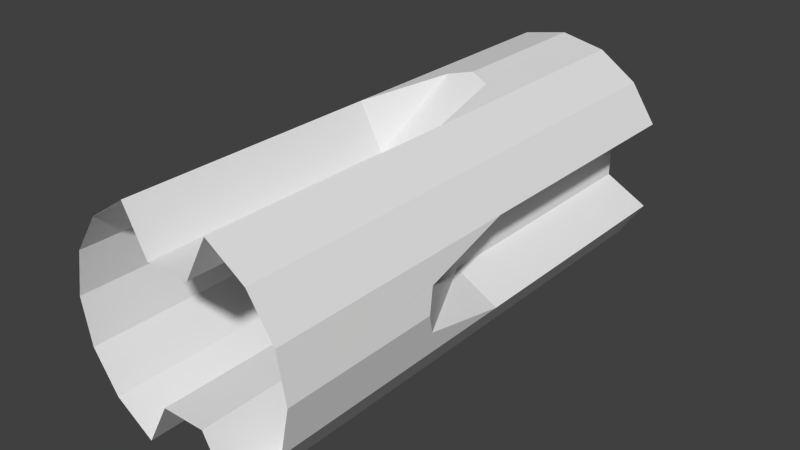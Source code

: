 # Source: femur_tibia_inner.blend  (saved by Blender 2.68.0; exported with 4.5.12 LTS)
import bpy
from mathutils import Matrix  # noqa: F401  (used for matrix-valued properties, if any)

bpy.ops.wm.read_factory_settings(use_empty=True)
scene = bpy.context.scene
scene.name = 'Scene'

# ---- collections
col_collection_1 = bpy.data.collections.new('Collection 1'); scene.collection.children.link(col_collection_1)

# ---- materials (node trees are filled in below, after node groups)
mat_m2 = bpy.data.materials.new('M2')
mat_m2.alpha_threshold = 0.0
mat_m2.use_transparent_shadow = False
mat_m2.roughness = 0.5
mat_m2.line_color = (0.0, 0.0, 0.0, 1.0)

# ---- material node trees

# ---- world
world_world = bpy.data.worlds.new('World'); scene.world = world_world
world_world.color = (0.05088, 0.05088, 0.05088)
world_world.use_sun_shadow = False
world_world.sun_shadow_jitter_overblur = 0.0
world_world.cycles.sampling_method = 'MANUAL'
world_world.cycles.sample_map_resolution = 256

# ---- meshes
me_femur_inner_mesh = bpy.data.meshes.new('Femur-Inner_mesh')
me_femur_inner_mesh.from_pydata([(0.01667, -0.2, 0.05), (-0.01667, -0.2, 0.05), (0.03444, 7.911e-09, 0.08315), (0.03444, -0.2, 0.08315), (0.06364, -0.2, 0.06364), (0.08315, 1.585e-08, 0.03444), (0.08315, -0.2, 0.03444), (0.09, -0.2, -4.482e-08), (0.08315, -1.017e-07, -0.03444), (0.08315, -0.2, -0.03444), (0.06364, -0.2, -0.06364), (0.03444, -9.374e-08, -0.08315), (0.03444, -0.2, -0.08315), (-0.03444, -9.374e-08, -0.08315), (-0.03444, -0.2, -0.08315), (-0.06364, -0.2, -0.06364), (-0.08315, -1.017e-07, -0.03444), (-0.08315, -0.2, -0.03444), (-0.01667, 0.07317, -0.08659), (-0.09, -0.2, -3.258e-08), (-0.08315, -1.129e-07, 0.03444), (-0.08315, -0.2, 0.03444), (-0.06364, -0.2, 0.06364), (-0.03444, 7.911e-09, 0.08315), (-0.03444, -0.2, 0.08315), (-0.01667, -0.2, -0.05), (0.01667, -0.2, -0.05), (-0.01667, 1.331e-08, 0.05), (0.01667, 1.331e-08, 0.05), (-0.01667, 2.96e-08, -0.05), (0.01667, 2.96e-08, -0.05), (0.05, 2.417e-08, -0.01667), (0.05, 1.874e-08, 0.01667), (0.08315, 0.2, -0.03444), (0.06364, 0.2, -0.06364), (0.03444, 0.2, -0.08315), (1.609e-08, 0.2, -0.09), (-0.03444, 0.2, -0.08315), (-0.06364, 0.2, -0.06364), (-0.08315, 0.2, -0.03444), (-0.08315, 0.2, 0.03444), (-0.06364, 0.2, 0.06364), (-0.03444, 0.2, 0.08315), (0.0, 0.2, 0.09), (0.03444, 0.2, 0.08315), (0.06364, 0.2, 0.06364), (0.08315, 0.2, 0.03444), (-0.05, 1.874e-08, 0.01667), (-0.05, 2.417e-08, -0.01667), (0.05, 0.2, 0.01667), (0.05, 0.2, -0.01667), (-0.05, 0.2, 0.01667), (-0.05, 0.2, -0.01667), (-0.01667, 0.07326, 0.08663), (0.0, 0.08, 0.09), (0.01667, 0.07331, 0.08665), (0.01667, 0.07313, -0.08656), (0.0, 0.08, -0.09), (0.08667, -0.07333, 0.01667), (0.09, -0.08, -4.044e-09), (0.08667, -0.07334, -0.01667), (-0.09, -0.08, -1.343e-08), (-0.08667, -0.07334, 0.01667), (-0.08666, -0.07332, -0.01667)], [], [(27, 23, 24, 1), (31, 60, 8), (5, 58, 32), (12, 26, 30, 11), (14, 13, 29, 25), (16, 63, 48), (62, 20, 47), (2, 28, 0, 3), (29, 30, 26, 25), (27, 1, 0, 28), (33, 50, 31, 8), (33, 9, 10, 34), (34, 10, 12, 35), (16, 48, 52, 39), (44, 43, 54, 55, 2), (15, 17, 39, 38), (37, 14, 15, 38), (20, 40, 51, 47), (2, 55, 28), (22, 24, 42, 41), (40, 21, 22, 41), (53, 23, 27), (4, 6, 46, 45), (13, 18, 29), (4, 45, 44, 3), (56, 11, 30), (51, 52, 48, 47), (49, 32, 31, 50), (43, 42, 23, 53, 54), (49, 46, 5, 32), (53, 27, 28, 55, 54), (61, 19, 21, 20, 62), (6, 7, 59, 58, 5), (32, 58, 59, 60, 31), (7, 9, 8, 60, 59), (47, 48, 63, 61, 62), (16, 17, 19, 61, 63), (36, 35, 11, 56, 57), (37, 36, 57, 18, 13), (30, 29, 18, 57, 56)])
_uv = me_femur_inner_mesh.uv_layers.new(name='UVMap')
_uv.uv.foreach_set('vector', [0.7827, 0.3142, 0.7272, 0.3148, 0.7282, 0.6286, 0.7837, 0.628, 0.5781, 0.6247, 0.5782, 0.7483, 0.6318, 0.6448, 0.4317, 0.3159, 0.4549, 0.4321, 0.4777, 0.3124, 0.7262, 0.6295, 0.6707, 0.6297, 0.6717, 0.3159, 0.7272, 0.3157, 0.8823, 0.7437, 0.8833, 0.4303, 0.9417, 0.431, 0.9407, 0.7444, 0.6309, 0.3124, 0.6077, 0.4254, 0.5849, 0.3162, 0.9576, 0.7425, 0.9427, 0.628, 1.0, 0.6282, 0.8236, 0.4314, 0.8823, 0.4311, 0.8814, 0.7434, 0.8226, 0.7438, 0.6328, 0.315, 0.6717, 0.3159, 0.6707, 0.6297, 0.6318, 0.6289, 0.7827, 0.3142, 0.7837, 0.628, 0.8226, 0.6287, 0.8216, 0.3149, 0.8309, 0.0001316, 0.8893, 0.0003102, 0.8883, 0.3142, 0.8299, 0.314, 0.3286, 0.000329, 0.3267, 0.627, 0.2717, 0.6267, 0.2736, 0.0, 0.2736, 0.0, 0.2717, 0.6267, 0.2198, 0.6276, 0.2217, 0.000935, 0.6309, 0.3124, 0.5849, 0.3162, 0.584, 0.003792, 0.6299, 0.0, 0.8299, 0.3139, 0.7754, 0.3141, 0.7749, 0.1257, 0.8012, 0.1151, 0.829, 0.0, 0.1633, 0.6276, 0.1099, 0.6278, 0.1118, 0.0001357, 0.1652, 0.0, 0.2198, 0.0003416, 0.2178, 0.628, 0.1633, 0.6276, 0.1652, 0.0, 0.9427, 0.628, 0.9417, 0.3142, 0.999, 0.3143, 1.0, 0.6282, 0.8236, 0.4314, 0.8297, 0.3142, 0.8823, 0.4311, 0.3747, 0.6256, 0.3286, 0.6284, 0.3306, 0.003698, 0.3766, 0.0008553, 0.4307, 0.0, 0.4288, 0.6247, 0.3747, 0.6256, 0.3766, 0.0008553, 0.752, 0.1152, 0.7272, 0.0003102, 0.771, 0.0001736, 0.05454, 0.628, 0.108, 0.6278, 0.1099, 0.0002059, 0.05647, 0.0003415, 0.8833, 0.4303, 0.8959, 0.3142, 0.9417, 0.431, 0.05454, 0.628, 0.05647, 0.0003415, 0.001925, 0.0, 0.0, 0.6276, 0.7104, 0.2004, 0.7272, 0.3157, 0.6717, 0.3159, 0.5358, 0.001934, 0.584, 0.003792, 0.5849, 0.3162, 0.5367, 0.3143, 0.4786, 0.0, 0.4777, 0.3124, 0.5258, 0.3145, 0.5268, 0.002153, 0.7754, 0.3141, 0.7282, 0.3142, 0.7272, 0.0003102, 0.752, 0.1152, 0.7749, 0.1257, 0.4786, 0.0, 0.4327, 0.00351, 0.4317, 0.3159, 0.4777, 0.3124, 0.752, 0.1152, 0.771, 0.0001736, 0.8203, 2.347e-05, 0.8012, 0.1151, 0.7749, 0.1257, 0.5856, 0.4344, 0.5862, 0.6218, 0.5322, 0.6209, 0.5313, 0.3085, 0.5595, 0.4236, 0.4307, 0.6282, 0.4763, 0.6314, 0.4769, 0.444, 0.4549, 0.4321, 0.4317, 0.3159, 0.4777, 0.3124, 0.4549, 0.4321, 0.4769, 0.444, 0.5031, 0.4342, 0.5258, 0.3145, 0.4763, 0.6314, 0.5303, 0.6327, 0.5313, 0.3203, 0.5031, 0.4342, 0.4769, 0.444, 0.5367, 0.3143, 0.5849, 0.3162, 0.6077, 0.4254, 0.5856, 0.4344, 0.5595, 0.4236, 0.6309, 0.3124, 0.6318, 0.6247, 0.5862, 0.6218, 0.5856, 0.4344, 0.6077, 0.4254, 0.8899, 0.002913, 0.9307, 0.0008562, 0.9298, 0.3142, 0.9092, 0.2007, 0.8893, 0.1909, 0.6478, 0.0, 0.6952, 0.0007667, 0.6946, 0.1891, 0.6716, 0.1994, 0.6469, 0.3138, 0.6717, 0.3159, 0.6328, 0.315, 0.6716, 0.1994, 0.6946, 0.1891, 0.7104, 0.2004])
me_femur_inner_mesh.materials.append(mat_m2)
me_femur_inner_mesh.use_remesh_preserve_volume = False
me_femur_inner_mesh.use_remesh_preserve_attributes = False
me_femur_inner_mesh.use_mirror_vertex_groups = False
me_femur_inner_mesh.update()

# ---- objects
ob_femur_inner = bpy.data.objects.new('Femur Inner', me_femur_inner_mesh)

# ---- transforms, parenting, visibility, modifiers, constraints
ob_femur_inner.location = (0.0, 0.0, 0.0)
ob_femur_inner.lineart.crease_threshold = 0.0

# ---- collection membership
col_collection_1.objects.link(ob_femur_inner)

# ---- scene / render settings (as saved in the file)
scene.frame_start = 1; scene.frame_end = 250; scene.frame_set(0)
scene.render.engine = 'BLENDER_EEVEE_NEXT'
scene.render.image_settings.color_mode = 'RGB'
scene.render.image_settings.compression = 90
scene.render.dither_intensity = 0.0
scene.cycles.use_denoising = False
scene.cycles.samples = 10
scene.cycles.sampling_pattern = 'TABULATED_SOBOL'
scene.cycles.light_sampling_threshold = 0.0
scene.cycles.use_adaptive_sampling = False
scene.cycles.use_light_tree = False
scene.cycles.blur_glossy = 0.0
scene.cycles.volume_bounces = 1
scene.cycles.pixel_filter_type = 'GAUSSIAN'
scene.cycles.sample_clamp_indirect = 0.0
scene.view_settings.view_transform = 'Standard'
bpy.context.view_layer.update()

# ---- added for rendering (the .blend has no active camera and no usable light): camera, sun
cam_auto = bpy.data.cameras.new('AutoCamera')
cam_auto.lens = 50.0
cam_auto.sensor_width = 36.0
cam_auto.clip_end = 1000.0
ob_auto_camera = bpy.data.objects.new('AutoCamera', cam_auto)
scene.collection.objects.link(ob_auto_camera)
ob_auto_camera.location = (0.438678, -0.526413, 0.350942)
ob_auto_camera.rotation_euler = (1.09748, -7.21219e-08, 0.694738)
scene.camera = ob_auto_camera
light_auto_sun = bpy.data.lights.new('AutoSun', 'SUN')
light_auto_sun.energy = 3.0
light_auto_sun.angle = 0.0523599
ob_auto_sun = bpy.data.objects.new('AutoSun', light_auto_sun)
scene.collection.objects.link(ob_auto_sun)
ob_auto_sun.rotation_euler = (0.872665, 0.174533, 0.523599)
bpy.context.view_layer.update()
